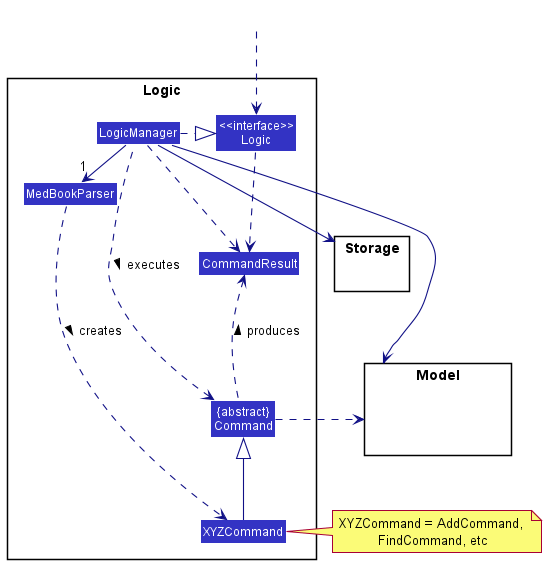

The diagram above was rendered by PlantUML. Its source (embedded in the PNG):
@startuml
!include style.puml
skinparam arrowThickness 1.1
skinparam arrowColor LOGIC_COLOR_T4
skinparam classBackgroundColor LOGIC_COLOR

package Logic {

Class MedBookParser
Class XYZCommand
Class CommandResult
Class "{abstract}\nCommand" as Command


Class "<<interface>>\nLogic" as Logic
Class LogicManager
}

package Model{
Class HiddenModel #FFFFFF
}

package Storage{
}

Class HiddenOutside #FFFFFF
HiddenOutside ..> Logic

LogicManager .right.|> Logic
LogicManager -right->"1" MedBookParser
MedBookParser ..> XYZCommand : creates >

XYZCommand -up-|> Command
LogicManager .left.> Command : executes >

LogicManager --> Model
LogicManager --> Storage
Storage --[hidden] Model
Command .[hidden]up.> Storage
Command .right.> Model
note right of XYZCommand: XYZCommand = AddCommand, \nFindCommand, etc

Logic ..> CommandResult
LogicManager .down.> CommandResult
Command .up.> CommandResult : produces >
@enduml